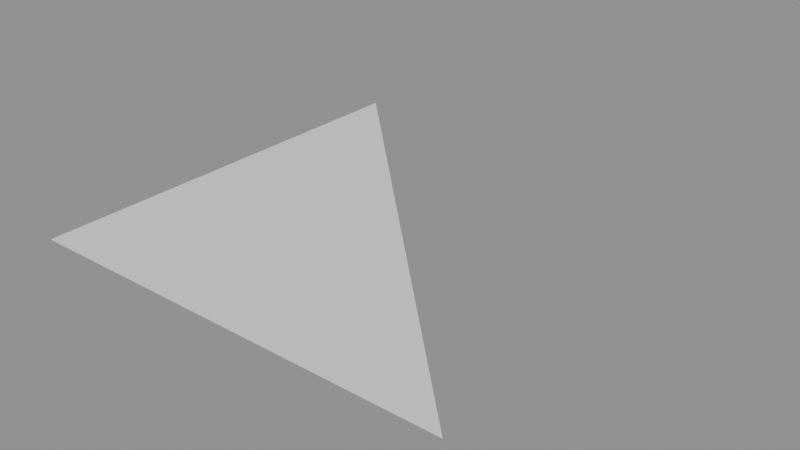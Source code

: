# Source: local-mcp-smoke.blend  (saved by Blender 5.3.31; exported with 4.5.12 LTS)
import bpy
from mathutils import Matrix  # noqa: F401  (used for matrix-valued properties, if any)

bpy.ops.wm.read_factory_settings(use_empty=True)
scene = bpy.context.scene
scene.name = 'R4_CONNECTIVITY_SMOKE_ONLY'

# ---- meshes
me_r4_smoke_triangle = bpy.data.meshes.new('R4 smoke triangle')
me_r4_smoke_triangle.from_pydata([(0.0, 0.0, 0.0), (1.0, 0.0, 0.0), (0.0, 1.0, 0.0)], [], [(0, 1, 2)])
me_r4_smoke_triangle.update()

# ---- objects
ob_connectivity_test___not_production_art = bpy.data.objects.new('Connectivity test — not production art', me_r4_smoke_triangle)

# ---- transforms, parenting, visibility, modifiers, constraints
ob_connectivity_test___not_production_art.location = (0.0, 0.0, 0.0)

# ---- collection membership
scene.collection.objects.link(ob_connectivity_test___not_production_art)

# ---- scene / render settings (as saved in the file)
scene.frame_start = 1; scene.frame_end = 250; scene.frame_set(1)
scene.render.engine = 'BLENDER_EEVEE_NEXT'
scene.render.image_settings.exr_codec = 'NONE'
scene.render.use_bake_clear = False
scene.render.bake_margin = 0
scene.render.bake_bias = 0.0
scene.render.bake_samples = 0
scene.render.simplify_subdivision_render = 0
scene.render.simplify_child_particles_render = 0.0
scene.render.compositor_device = 'GPU'
scene.eevee.use_volume_custom_range = False
scene.eevee.gtao_distance = 0.0
scene.eevee.use_fast_gi = False
scene.eevee.fast_gi_thickness_near = 0.1
scene.eevee.fast_gi_thickness_far = 0.0
scene.eevee.ray_tracing_options.screen_trace_thickness = 0.1
bpy.context.view_layer.update()

# ---- added for rendering (the .blend has no active camera and no usable light): camera, sun + grey world if the file has none
cam_auto = bpy.data.cameras.new('AutoCamera')
cam_auto.lens = 50.0
cam_auto.sensor_width = 36.0
cam_auto.clip_end = 1000.0
ob_auto_camera = bpy.data.objects.new('AutoCamera', cam_auto)
scene.collection.objects.link(ob_auto_camera)
ob_auto_camera.location = (1.80847, -1.07016, 1.04677)
ob_auto_camera.rotation_euler = (1.09748, -7.21219e-08, 0.694738)
scene.camera = ob_auto_camera
light_auto_sun = bpy.data.lights.new('AutoSun', 'SUN')
light_auto_sun.energy = 3.0
light_auto_sun.angle = 0.0523599
ob_auto_sun = bpy.data.objects.new('AutoSun', light_auto_sun)
scene.collection.objects.link(ob_auto_sun)
ob_auto_sun.rotation_euler = (0.872665, 0.174533, 0.523599)
if scene.world is None:
    world_auto = bpy.data.worlds.new('AutoWorld')
    world_auto.color = (0.3, 0.3, 0.3)
    scene.world = world_auto
bpy.context.view_layer.update()
